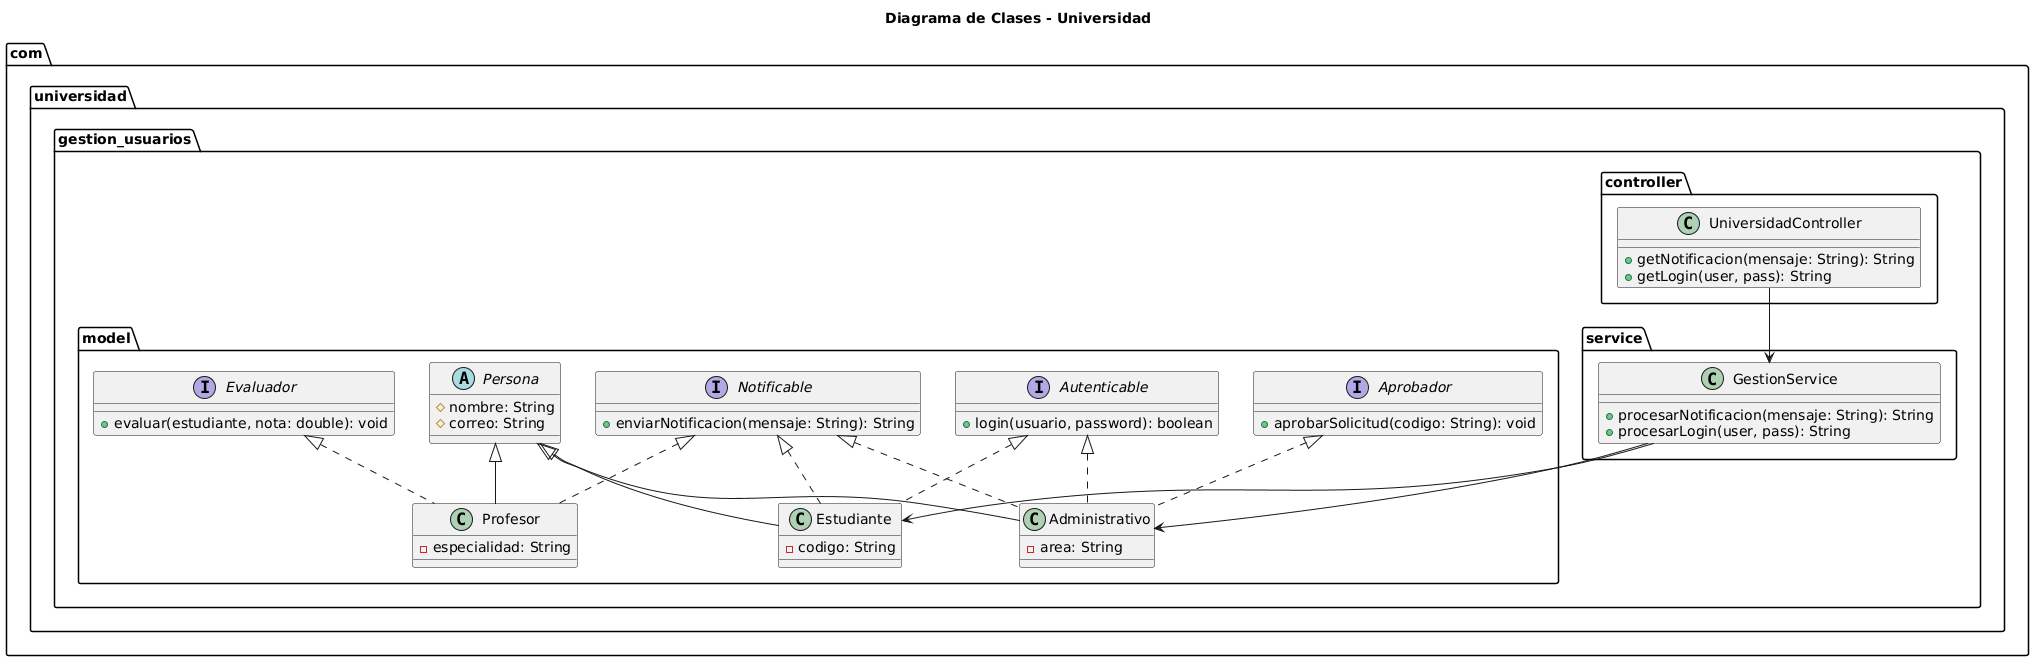

The diagram above was rendered by PlantUML. Its source (embedded in the PNG):
@startuml
title Diagrama de Clases - Universidad

package "com.universidad.gestion_usuarios.model" {
    abstract class Persona {
        # nombre: String
        # correo: String
    }

    interface Notificable {
        + enviarNotificacion(mensaje: String): String
    }

    interface Autenticable {
        + login(usuario, password): boolean
    }

    interface Aprobador {
        + aprobarSolicitud(codigo: String): void
    }

    interface Evaluador {
        + evaluar(estudiante, nota: double): void
    }

    class Estudiante extends Persona implements Notificable, Autenticable {
        - codigo: String
    }

    class Profesor extends Persona implements Notificable, Evaluador {
        - especialidad: String
    }

    class Administrativo extends Persona implements Notificable, Autenticable, Aprobador {
        - area: String
    }
}

package "com.universidad.gestion_usuarios.service" {
    class GestionService {
        + procesarNotificacion(mensaje: String): String
        + procesarLogin(user, pass): String
    }
}

package "com.universidad.gestion_usuarios.controller" {
    class UniversidadController {
        + getNotificacion(mensaje: String): String
        + getLogin(user, pass): String
    }
}

UniversidadController --> GestionService
GestionService --> Estudiante
GestionService --> Administrativo
@enduml